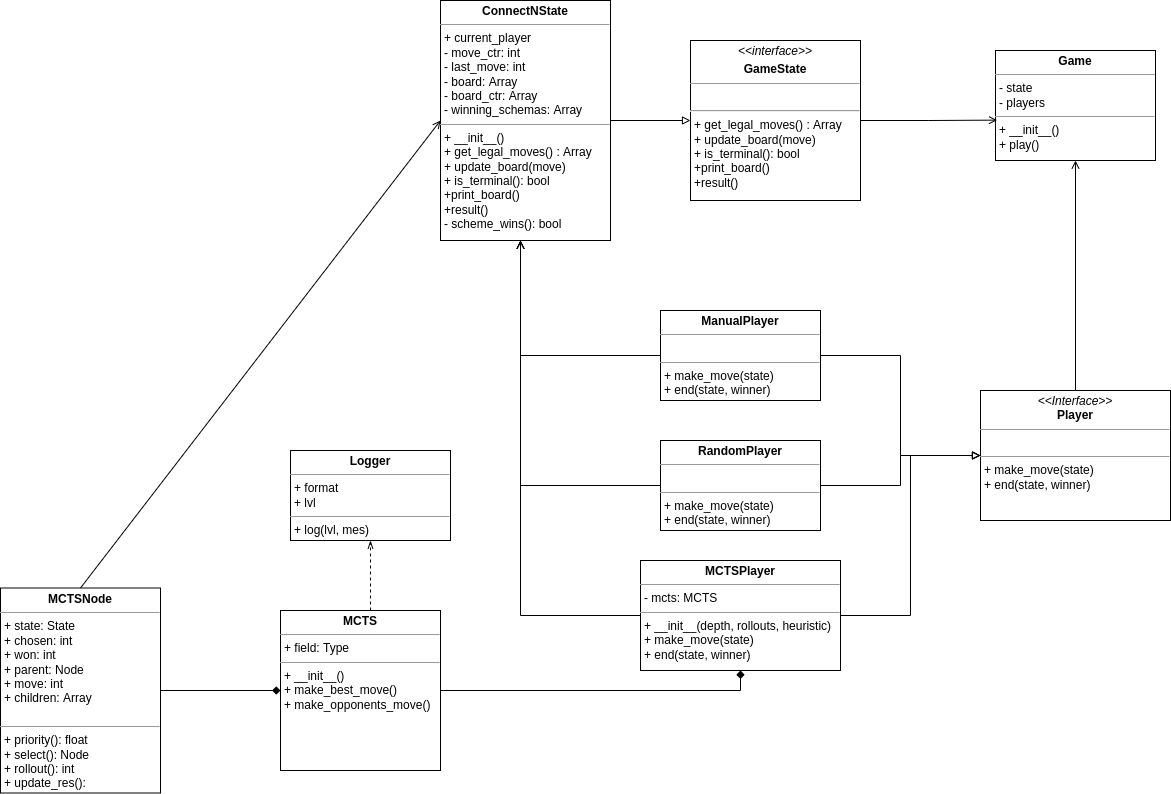

The diagram above was exported from draw.io. Its source (the exported page's mxGraphModel, read from the mxfile embedded in the PNG):
<mxGraphModel dx="1555" dy="1764" grid="1" gridSize="10" guides="1" tooltips="1" connect="1" arrows="1" fold="1" page="1" pageScale="1" pageWidth="1100" pageHeight="850" background="none" math="0" shadow="0">
  <root>
    <mxCell id="0" />
    <mxCell id="1" parent="0" />
    <mxCell id="93bEK4qiy4JfSk0qVRCT-9" style="edgeStyle=orthogonalEdgeStyle;rounded=0;orthogonalLoop=1;jettySize=auto;html=1;exitX=1;exitY=0.5;exitDx=0;exitDy=0;entryX=0;entryY=0.5;entryDx=0;entryDy=0;endArrow=block;endFill=0;" parent="1" source="93bEK4qiy4JfSk0qVRCT-8" target="93bEK4qiy4JfSk0qVRCT-1" edge="1">
      <mxGeometry relative="1" as="geometry" />
    </mxCell>
    <mxCell id="93bEK4qiy4JfSk0qVRCT-10" style="edgeStyle=orthogonalEdgeStyle;rounded=0;orthogonalLoop=1;jettySize=auto;html=1;endArrow=block;endFill=0;entryX=0;entryY=0.5;entryDx=0;entryDy=0;" parent="1" source="93bEK4qiy4JfSk0qVRCT-7" target="93bEK4qiy4JfSk0qVRCT-1" edge="1">
      <mxGeometry relative="1" as="geometry" />
    </mxCell>
    <mxCell id="93bEK4qiy4JfSk0qVRCT-11" style="edgeStyle=orthogonalEdgeStyle;rounded=0;orthogonalLoop=1;jettySize=auto;html=1;exitX=1;exitY=0.5;exitDx=0;exitDy=0;entryX=0;entryY=0.5;entryDx=0;entryDy=0;endArrow=block;endFill=0;anchorPointDirection=1;" parent="1" source="93bEK4qiy4JfSk0qVRCT-5" target="93bEK4qiy4JfSk0qVRCT-1" edge="1">
      <mxGeometry relative="1" as="geometry" />
    </mxCell>
    <mxCell id="93bEK4qiy4JfSk0qVRCT-22" style="rounded=0;orthogonalLoop=1;jettySize=auto;html=1;exitX=0.5;exitY=0;exitDx=0;exitDy=0;entryX=0.5;entryY=1;entryDx=0;entryDy=0;endArrow=open;endFill=0;" parent="1" source="93bEK4qiy4JfSk0qVRCT-1" target="93bEK4qiy4JfSk0qVRCT-20" edge="1">
      <mxGeometry relative="1" as="geometry" />
    </mxCell>
    <mxCell id="93bEK4qiy4JfSk0qVRCT-1" value="&lt;p style=&quot;margin: 0px ; margin-top: 4px ; text-align: center&quot;&gt;&lt;i&gt;&amp;lt;&amp;lt;Interface&amp;gt;&amp;gt;&lt;/i&gt;&lt;br&gt;&lt;b&gt;Player&lt;/b&gt;&lt;/p&gt;&lt;hr size=&quot;1&quot;&gt;&lt;p style=&quot;margin: 0px ; margin-left: 4px&quot;&gt;&lt;br&gt;&lt;/p&gt;&lt;hr size=&quot;1&quot;&gt;&lt;p style=&quot;margin: 0px ; margin-left: 4px&quot;&gt;+ make_move(state)&lt;br&gt;&lt;/p&gt;&lt;p style=&quot;margin: 0px ; margin-left: 4px&quot;&gt;+ end(state, winner)&lt;/p&gt;" style="verticalAlign=top;align=left;overflow=fill;fontSize=12;fontFamily=Helvetica;html=1;" parent="1" vertex="1">
      <mxGeometry x="1260" y="270" width="190" height="130" as="geometry" />
    </mxCell>
    <mxCell id="93bEK4qiy4JfSk0qVRCT-16" style="edgeStyle=orthogonalEdgeStyle;rounded=0;orthogonalLoop=1;jettySize=auto;html=1;exitX=0;exitY=0.5;exitDx=0;exitDy=0;endArrow=open;endFill=0;" parent="1" source="93bEK4qiy4JfSk0qVRCT-5" edge="1">
      <mxGeometry relative="1" as="geometry">
        <mxPoint x="800" y="120" as="targetPoint" />
      </mxGeometry>
    </mxCell>
    <mxCell id="93bEK4qiy4JfSk0qVRCT-5" value="&lt;p style=&quot;margin: 0px ; margin-top: 4px ; text-align: center&quot;&gt;&lt;b&gt;ManualPlayer&lt;/b&gt;&lt;/p&gt;&lt;hr size=&quot;1&quot;&gt;&lt;p style=&quot;margin: 0px ; margin-left: 4px&quot;&gt;&lt;br&gt;&lt;/p&gt;&lt;hr size=&quot;1&quot;&gt;&lt;p style=&quot;margin: 0px 0px 0px 4px&quot;&gt;+ make_move(state)&lt;br&gt;&lt;/p&gt;&lt;p style=&quot;margin: 0px 0px 0px 4px&quot;&gt;+ end(state, winner)&lt;/p&gt;" style="verticalAlign=top;align=left;overflow=fill;fontSize=12;fontFamily=Helvetica;html=1;" parent="1" vertex="1">
      <mxGeometry x="940" y="190" width="160" height="90" as="geometry" />
    </mxCell>
    <mxCell id="93bEK4qiy4JfSk0qVRCT-6" style="edgeStyle=orthogonalEdgeStyle;rounded=0;orthogonalLoop=1;jettySize=auto;html=1;exitX=0.5;exitY=1;exitDx=0;exitDy=0;" parent="1" source="93bEK4qiy4JfSk0qVRCT-5" target="93bEK4qiy4JfSk0qVRCT-5" edge="1">
      <mxGeometry relative="1" as="geometry" />
    </mxCell>
    <mxCell id="93bEK4qiy4JfSk0qVRCT-15" style="edgeStyle=orthogonalEdgeStyle;rounded=0;orthogonalLoop=1;jettySize=auto;html=1;exitX=0;exitY=0.5;exitDx=0;exitDy=0;endArrow=open;endFill=0;" parent="1" source="93bEK4qiy4JfSk0qVRCT-7" edge="1">
      <mxGeometry relative="1" as="geometry">
        <mxPoint x="800" y="120" as="targetPoint" />
      </mxGeometry>
    </mxCell>
    <mxCell id="93bEK4qiy4JfSk0qVRCT-7" value="&lt;p style=&quot;margin: 0px ; margin-top: 4px ; text-align: center&quot;&gt;&lt;b&gt;RandomPlayer&lt;/b&gt;&lt;/p&gt;&lt;hr size=&quot;1&quot;&gt;&lt;p style=&quot;margin: 0px ; margin-left: 4px&quot;&gt;&lt;br&gt;&lt;/p&gt;&lt;hr size=&quot;1&quot;&gt;&lt;p style=&quot;margin: 0px 0px 0px 4px&quot;&gt;+ make_move(state)&lt;br&gt;&lt;/p&gt;&lt;p style=&quot;margin: 0px 0px 0px 4px&quot;&gt;+ end(state, winner)&lt;/p&gt;" style="verticalAlign=top;align=left;overflow=fill;fontSize=12;fontFamily=Helvetica;html=1;" parent="1" vertex="1">
      <mxGeometry x="940" y="320" width="160" height="90" as="geometry" />
    </mxCell>
    <mxCell id="93bEK4qiy4JfSk0qVRCT-14" style="edgeStyle=orthogonalEdgeStyle;rounded=0;orthogonalLoop=1;jettySize=auto;html=1;exitX=0;exitY=0.5;exitDx=0;exitDy=0;endArrow=open;endFill=0;" parent="1" source="93bEK4qiy4JfSk0qVRCT-8" edge="1">
      <mxGeometry relative="1" as="geometry">
        <mxPoint x="800" y="120" as="targetPoint" />
      </mxGeometry>
    </mxCell>
    <mxCell id="93bEK4qiy4JfSk0qVRCT-8" value="&lt;p style=&quot;margin: 0px ; margin-top: 4px ; text-align: center&quot;&gt;&lt;b&gt;MCTSPlayer&lt;/b&gt;&lt;/p&gt;&lt;hr size=&quot;1&quot;&gt;&lt;p style=&quot;margin: 0px ; margin-left: 4px&quot;&gt;- mcts: MCTS&lt;/p&gt;&lt;hr size=&quot;1&quot;&gt;&lt;p style=&quot;margin: 0px 0px 0px 4px&quot;&gt;+ __init__(depth, rollouts, heuristic)&lt;/p&gt;&lt;p style=&quot;margin: 0px 0px 0px 4px&quot;&gt;+ make_move(state)&lt;br&gt;&lt;/p&gt;&lt;p style=&quot;margin: 0px 0px 0px 4px&quot;&gt;+ end(state, winner)&lt;/p&gt;" style="verticalAlign=top;align=left;overflow=fill;fontSize=12;fontFamily=Helvetica;html=1;" parent="1" vertex="1">
      <mxGeometry x="920" y="440" width="200" height="110" as="geometry" />
    </mxCell>
    <mxCell id="KUdI2WRtBFU27qrBk3SN-4" value="" style="edgeStyle=orthogonalEdgeStyle;rounded=0;orthogonalLoop=1;jettySize=auto;html=1;endArrow=block;endFill=0;" edge="1" parent="1" source="93bEK4qiy4JfSk0qVRCT-18" target="KUdI2WRtBFU27qrBk3SN-3">
      <mxGeometry relative="1" as="geometry" />
    </mxCell>
    <mxCell id="93bEK4qiy4JfSk0qVRCT-18" value="&lt;p style=&quot;margin: 0px ; margin-top: 4px ; text-align: center&quot;&gt;&lt;b&gt;ConnectNState&lt;/b&gt;&lt;/p&gt;&lt;hr size=&quot;1&quot;&gt;&lt;p style=&quot;margin: 0px ; margin-left: 4px&quot;&gt;+ current_player&lt;/p&gt;&lt;p style=&quot;margin: 0px ; margin-left: 4px&quot;&gt;- move_ctr: int&lt;/p&gt;&lt;p style=&quot;margin: 0px ; margin-left: 4px&quot;&gt;- last_move: int&lt;/p&gt;&lt;p style=&quot;margin: 0px ; margin-left: 4px&quot;&gt;- board: Array&lt;/p&gt;&lt;p style=&quot;margin: 0px ; margin-left: 4px&quot;&gt;- board_ctr: Array&lt;/p&gt;&lt;p style=&quot;margin: 0px ; margin-left: 4px&quot;&gt;- winning_schemas: Array&lt;/p&gt;&lt;hr size=&quot;1&quot;&gt;&lt;p style=&quot;margin: 0px ; margin-left: 4px&quot;&gt;+ __init__()&lt;/p&gt;&lt;p style=&quot;margin: 0px ; margin-left: 4px&quot;&gt;+ get_legal_moves() : Array&lt;/p&gt;&lt;p style=&quot;margin: 0px ; margin-left: 4px&quot;&gt;+ update_board(move)&lt;/p&gt;&lt;p style=&quot;margin: 0px ; margin-left: 4px&quot;&gt;+ is_terminal(): bool&lt;/p&gt;&lt;p style=&quot;margin: 0px ; margin-left: 4px&quot;&gt;+print_board()&lt;/p&gt;&lt;p style=&quot;margin: 0px ; margin-left: 4px&quot;&gt;+result()&lt;/p&gt;&lt;p style=&quot;margin: 0px ; margin-left: 4px&quot;&gt;- scheme_wins(): bool&lt;/p&gt;" style="verticalAlign=top;align=left;overflow=fill;fontSize=12;fontFamily=Helvetica;html=1;" parent="1" vertex="1">
      <mxGeometry x="720" y="-120" width="170" height="240" as="geometry" />
    </mxCell>
    <mxCell id="93bEK4qiy4JfSk0qVRCT-24" style="edgeStyle=orthogonalEdgeStyle;rounded=0;orthogonalLoop=1;jettySize=auto;html=1;exitX=1;exitY=0.5;exitDx=0;exitDy=0;entryX=0;entryY=0.5;entryDx=0;entryDy=0;endArrow=diamond;endFill=1;" parent="1" source="93bEK4qiy4JfSk0qVRCT-19" target="93bEK4qiy4JfSk0qVRCT-23" edge="1">
      <mxGeometry relative="1" as="geometry" />
    </mxCell>
    <mxCell id="93bEK4qiy4JfSk0qVRCT-28" style="rounded=0;orthogonalLoop=1;jettySize=auto;html=1;endArrow=open;endFill=0;entryX=0;entryY=0.5;entryDx=0;entryDy=0;exitX=0.5;exitY=0;exitDx=0;exitDy=0;" parent="1" source="93bEK4qiy4JfSk0qVRCT-19" target="93bEK4qiy4JfSk0qVRCT-18" edge="1">
      <mxGeometry relative="1" as="geometry">
        <mxPoint x="270" as="targetPoint" />
      </mxGeometry>
    </mxCell>
    <mxCell id="93bEK4qiy4JfSk0qVRCT-19" value="&lt;p style=&quot;margin: 0px ; margin-top: 4px ; text-align: center&quot;&gt;&lt;b&gt;MCTSNode&lt;/b&gt;&lt;/p&gt;&lt;hr size=&quot;1&quot;&gt;&lt;p style=&quot;margin: 0px ; margin-left: 4px&quot;&gt;+ state: State&lt;/p&gt;&lt;p style=&quot;margin: 0px ; margin-left: 4px&quot;&gt;+ chosen: int&lt;/p&gt;&lt;p style=&quot;margin: 0px ; margin-left: 4px&quot;&gt;+ won: int&lt;/p&gt;&lt;p style=&quot;margin: 0px ; margin-left: 4px&quot;&gt;+ parent: Node&lt;/p&gt;&lt;p style=&quot;margin: 0px ; margin-left: 4px&quot;&gt;+ move: int&lt;/p&gt;&lt;p style=&quot;margin: 0px ; margin-left: 4px&quot;&gt;+ children: Array&lt;/p&gt;&lt;p style=&quot;margin: 0px ; margin-left: 4px&quot;&gt;&lt;br&gt;&lt;/p&gt;&lt;hr size=&quot;1&quot;&gt;&lt;p style=&quot;margin: 0px ; margin-left: 4px&quot;&gt;+ priority(): float&lt;/p&gt;&lt;p style=&quot;margin: 0px ; margin-left: 4px&quot;&gt;+ select(): Node&lt;/p&gt;&lt;p style=&quot;margin: 0px ; margin-left: 4px&quot;&gt;+ rollout(): int&lt;/p&gt;&lt;p style=&quot;margin: 0px ; margin-left: 4px&quot;&gt;+ update_res():&amp;nbsp;&lt;/p&gt;&lt;p style=&quot;margin: 0px ; margin-left: 4px&quot;&gt;&lt;br&gt;&lt;/p&gt;" style="verticalAlign=top;align=left;overflow=fill;fontSize=12;fontFamily=Helvetica;html=1;" parent="1" vertex="1">
      <mxGeometry x="280" y="467.5" width="160" height="205" as="geometry" />
    </mxCell>
    <mxCell id="93bEK4qiy4JfSk0qVRCT-20" value="&lt;p style=&quot;margin: 0px ; margin-top: 4px ; text-align: center&quot;&gt;&lt;b&gt;Game&lt;/b&gt;&lt;/p&gt;&lt;hr size=&quot;1&quot;&gt;&lt;p style=&quot;margin: 0px ; margin-left: 4px&quot;&gt;- state&lt;/p&gt;&lt;p style=&quot;margin: 0px ; margin-left: 4px&quot;&gt;- players&lt;/p&gt;&lt;hr size=&quot;1&quot;&gt;&lt;p style=&quot;margin: 0px ; margin-left: 4px&quot;&gt;+ __init__()&lt;/p&gt;&lt;p style=&quot;margin: 0px ; margin-left: 4px&quot;&gt;+ play()&lt;/p&gt;" style="verticalAlign=top;align=left;overflow=fill;fontSize=12;fontFamily=Helvetica;html=1;" parent="1" vertex="1">
      <mxGeometry x="1275" y="-70" width="160" height="110" as="geometry" />
    </mxCell>
    <mxCell id="93bEK4qiy4JfSk0qVRCT-25" style="edgeStyle=orthogonalEdgeStyle;rounded=0;orthogonalLoop=1;jettySize=auto;html=1;exitX=1;exitY=0.5;exitDx=0;exitDy=0;entryX=0.5;entryY=1;entryDx=0;entryDy=0;endArrow=diamond;endFill=1;" parent="1" source="93bEK4qiy4JfSk0qVRCT-23" target="93bEK4qiy4JfSk0qVRCT-8" edge="1">
      <mxGeometry relative="1" as="geometry" />
    </mxCell>
    <mxCell id="93bEK4qiy4JfSk0qVRCT-23" value="&lt;p style=&quot;margin: 0px ; margin-top: 4px ; text-align: center&quot;&gt;&lt;b&gt;MCTS&lt;/b&gt;&lt;/p&gt;&lt;hr size=&quot;1&quot;&gt;&lt;p style=&quot;margin: 0px ; margin-left: 4px&quot;&gt;+ field: Type&lt;/p&gt;&lt;hr size=&quot;1&quot;&gt;&lt;p style=&quot;margin: 0px ; margin-left: 4px&quot;&gt;+ __init__()&lt;/p&gt;&lt;p style=&quot;margin: 0px ; margin-left: 4px&quot;&gt;+ make_best_move()&lt;/p&gt;&lt;p style=&quot;margin: 0px ; margin-left: 4px&quot;&gt;+ make_opponents_move()&lt;/p&gt;" style="verticalAlign=top;align=left;overflow=fill;fontSize=12;fontFamily=Helvetica;html=1;" parent="1" vertex="1">
      <mxGeometry x="560" y="490" width="160" height="160" as="geometry" />
    </mxCell>
    <mxCell id="93bEK4qiy4JfSk0qVRCT-31" style="edgeStyle=none;rounded=0;orthogonalLoop=1;jettySize=auto;html=1;entryX=0.5;entryY=1;entryDx=0;entryDy=0;endArrow=openThin;endFill=0;dashed=1;" parent="1" target="93bEK4qiy4JfSk0qVRCT-29" edge="1">
      <mxGeometry relative="1" as="geometry">
        <mxPoint x="650" y="490" as="sourcePoint" />
        <Array as="points">
          <mxPoint x="650" y="490" />
        </Array>
      </mxGeometry>
    </mxCell>
    <mxCell id="93bEK4qiy4JfSk0qVRCT-29" value="&lt;p style=&quot;margin: 0px ; margin-top: 4px ; text-align: center&quot;&gt;&lt;b&gt;Logger&lt;/b&gt;&lt;/p&gt;&lt;hr size=&quot;1&quot;&gt;&lt;p style=&quot;margin: 0px ; margin-left: 4px&quot;&gt;+ format&lt;/p&gt;&lt;p style=&quot;margin: 0px ; margin-left: 4px&quot;&gt;+ lvl&lt;/p&gt;&lt;hr size=&quot;1&quot;&gt;&lt;p style=&quot;margin: 0px ; margin-left: 4px&quot;&gt;+ log(lvl, mes)&lt;/p&gt;" style="verticalAlign=top;align=left;overflow=fill;fontSize=12;fontFamily=Helvetica;html=1;" parent="1" vertex="1">
      <mxGeometry x="570" y="330" width="160" height="90" as="geometry" />
    </mxCell>
    <mxCell id="KUdI2WRtBFU27qrBk3SN-5" style="edgeStyle=orthogonalEdgeStyle;rounded=0;orthogonalLoop=1;jettySize=auto;html=1;entryX=0.01;entryY=0.633;entryDx=0;entryDy=0;entryPerimeter=0;endArrow=open;endFill=0;" edge="1" parent="1" source="KUdI2WRtBFU27qrBk3SN-3" target="93bEK4qiy4JfSk0qVRCT-20">
      <mxGeometry relative="1" as="geometry" />
    </mxCell>
    <mxCell id="KUdI2WRtBFU27qrBk3SN-3" value="&lt;p style=&quot;margin: 0px ; margin-top: 4px ; text-align: center&quot;&gt;&lt;i&gt;&amp;lt;&amp;lt;interface&amp;gt;&amp;gt;&lt;/i&gt;&lt;/p&gt;&lt;p style=&quot;margin: 0px ; margin-top: 4px ; text-align: center&quot;&gt;&lt;b&gt;GameState&lt;/b&gt;&lt;/p&gt;&lt;hr size=&quot;1&quot;&gt;&lt;br&gt;&lt;hr&gt;&lt;p style=&quot;margin: 0px ; margin-left: 4px&quot;&gt;&lt;span style=&quot;background-color: initial;&quot;&gt;+ get_legal_moves() : Array&lt;/span&gt;&lt;br&gt;&lt;/p&gt;&lt;p style=&quot;margin: 0px ; margin-left: 4px&quot;&gt;+ update_board(move)&lt;/p&gt;&lt;p style=&quot;margin: 0px ; margin-left: 4px&quot;&gt;+ is_terminal(): bool&lt;/p&gt;&lt;p style=&quot;margin: 0px ; margin-left: 4px&quot;&gt;+print_board()&lt;/p&gt;&lt;p style=&quot;margin: 0px ; margin-left: 4px&quot;&gt;+result()&lt;/p&gt;" style="verticalAlign=top;align=left;overflow=fill;fontSize=12;fontFamily=Helvetica;html=1;" vertex="1" parent="1">
      <mxGeometry x="970" y="-80" width="170" height="160" as="geometry" />
    </mxCell>
  </root>
</mxGraphModel>